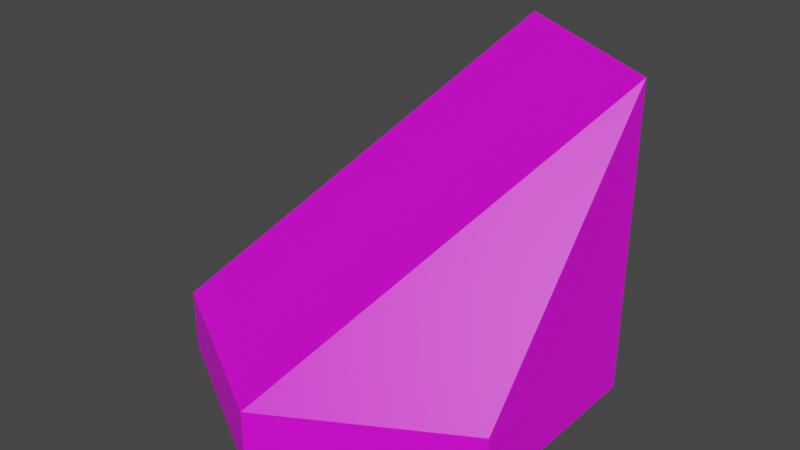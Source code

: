 # Source: 1tile.blend  (saved by Blender 4.0.36; exported with 4.5.12 LTS)
import bpy
from mathutils import Matrix  # noqa: F401  (used for matrix-valued properties, if any)

bpy.ops.wm.read_factory_settings(use_empty=True)
scene = bpy.context.scene
scene.name = 'Scene'

# ---- collections
col_collection = bpy.data.collections.new('Collection'); scene.collection.children.link(col_collection)

# ---- images (referenced by path relative to the original .blend; pixels are not part of the script)
import os
ASSET_DIR = os.environ.get("B2B_ASSET_DIR", "")  # directory of the original .blend (textures are referenced by path, not embedded)
HERE = os.path.dirname(os.path.abspath(__file__))  # packed textures are extracted next to this script under _unpacked/

def load_image(name, relpath, width, height, colorspace="sRGB"):
    """Load a texture the original file referenced (path relative to the .blend, or extracted next to this script)."""
    p = next((c for c in (os.path.join(HERE, relpath), os.path.join(ASSET_DIR, relpath)) if relpath and os.path.exists(c)), "")
    if p:
        img = bpy.data.images.load(p, check_existing=True)
        img.name = name
    else:  # same state as the original file: an image datablock whose file is absent (Cycles renders it pink)
        img = bpy.data.images.new(name, width, height)
        img.source = "FILE"
        img.filepath = "//" + (relpath or name)
    img.colorspace_settings.name = colorspace
    return img
img_base_palette_png = load_image('base_palette.png', 'base_palette.png', 1024, 1024, 'sRGB')

# ---- materials (node trees are filled in below, after node groups)
mat_basepalette = bpy.data.materials.new('BasePalette')
mat_basepalette.alpha_threshold = 0.0
mat_basepalette.use_transparent_shadow = False
mat_basepalette.roughness = 0.5
mat_basepalette.line_color = (0.0, 0.0, 0.0, 1.0)
mat_outline = bpy.data.materials.new('Outline')
mat_outline.use_transparent_shadow = False

# ---- material node trees
mat_basepalette.use_nodes = True; mat_basepalette.node_tree.nodes.clear()
_N = mat_basepalette.node_tree.nodes; _L = mat_basepalette.node_tree.links
n0 = _N.new('ShaderNodeOutputMaterial'); n0.name = 'Material Output'; n0.location = (300, 300)
n1 = _N.new('ShaderNodeBsdfPrincipled'); n1.name = 'Principled BSDF'; n1.location = (10, 300)
n1.distribution = 'GGX'
n1.subsurface_method = 'RANDOM_WALK_SKIN'
n1.inputs[3].default_value = 1.45
n1.inputs[27].default_value = (0.0, 0.0, 0.0, 1.0)
n1.inputs[28].default_value = 1.0
n2 = _N.new('ShaderNodeTexImage'); n2.name = 'Image Texture'; n2.location = (-464, 137)
n2.image = img_base_palette_png
_L.new(n1.outputs[0], n0.inputs[0])
_L.new(n2.outputs[0], n1.inputs[0])
n0.is_active_output = True
mat_outline.use_nodes = True; mat_outline.node_tree.nodes.clear()
_N = mat_outline.node_tree.nodes; _L = mat_outline.node_tree.links
n0 = _N.new('ShaderNodeBsdfPrincipled'); n0.name = 'Principled BSDF'; n0.location = (10, 300)
n0.inputs[3].default_value = 1.45
n1 = _N.new('ShaderNodeOutputMaterial'); n1.name = 'Material Output'; n1.location = (300, 300)
n2 = _N.new('ShaderNodeTexImage'); n2.name = 'Image Texture'; n2.location = (-306, 177)
n2.image = img_base_palette_png
_L.new(n0.outputs[0], n1.inputs[0])
_L.new(n2.outputs[0], n0.inputs[0])
n1.is_active_output = True

# ---- world
world_world = bpy.data.worlds.new('World'); scene.world = world_world
world_world.use_nodes = True; world_world.node_tree.nodes.clear()
_N = world_world.node_tree.nodes; _L = world_world.node_tree.links
n0 = _N.new('ShaderNodeOutputWorld'); n0.name = 'World Output'; n0.location = (300, 300)
n1 = _N.new('ShaderNodeBackground'); n1.name = 'Background'; n1.location = (10, 300)
n1.inputs[0].default_value = (0.05088, 0.05088, 0.05088, 1.0)
_L.new(n1.outputs[0], n0.inputs[0])
n0.is_active_output = True
world_world.color = (0.05088, 0.05088, 0.05088)
world_world.use_sun_shadow = False
world_world.sun_shadow_jitter_overblur = 0.0

# ---- meshes
me_cylinder = bpy.data.meshes.new('Cylinder')
me_cylinder.from_pydata([(-5.262e-09, 1.0, -3.725e-08), (-5.262e-09, 0.9194, 0.3), (0.866, 0.5, -3.725e-08), (0.7962, 0.4597, 0.3), (0.866, -0.5, -3.725e-08), (0.7962, -0.4597, 0.3), (-5.262e-09, -1.0, -3.725e-08), (-5.262e-09, -0.9194, 0.3), (-0.866, -0.5, -3.725e-08), (-0.7962, -0.4597, 0.3), (-0.866, 0.5, -3.725e-08), (-0.7962, 0.4597, 0.3), (0.866, 0.5, 0.3), (-5.262e-09, 1.0, 0.3), (0.866, -0.5, 0.3), (-5.262e-09, -1.0, 0.3), (-0.866, -0.5, 0.3), (-0.866, 0.5, 0.3)], [], [(0, 13, 12, 2), (2, 12, 14, 4), (4, 14, 15, 6), (6, 15, 16, 8), (3, 1, 11, 9, 7, 5), (8, 16, 17, 10), (10, 17, 13, 0), (0, 2, 4, 6, 8, 10), (1, 3, 12, 13), (3, 5, 14, 12), (5, 7, 15, 14), (7, 9, 16, 15), (9, 11, 17, 16), (11, 1, 13, 17)])
me_cylinder.polygons.foreach_set('material_index', [0, 0, 0, 0, 0, 0, 0, 0, 1, 1, 1, 1, 1, 1])
_uv = me_cylinder.uv_layers.new(name='UVMap')
_uv.uv.foreach_set('vector', [0.2875, 0.835, 0.2875, 0.835, 0.2875, 0.835, 0.2875, 0.835, 0.2875, 0.835, 0.2875, 0.835, 0.2875, 0.835, 0.2875, 0.835, 0.2875, 0.835, 0.2875, 0.835, 0.2875, 0.835, 0.2875, 0.835, 0.2875, 0.835, 0.2875, 0.835, 0.2875, 0.835, 0.2875, 0.835, 0.2875, 0.835, 0.2875, 0.835, 0.2875, 0.835, 0.2875, 0.835, 0.2875, 0.835, 0.2875, 0.835, 0.2875, 0.835, 0.2875, 0.835, 0.2875, 0.835, 0.2875, 0.835, 0.2875, 0.835, 0.2875, 0.835, 0.2875, 0.835, 0.2875, 0.835, 0.2875, 0.835, 0.2875, 0.835, 0.2875, 0.835, 0.2875, 0.835, 0.2875, 0.835, 0.2875, 0.835, 0.4906, 0.946, 0.4906, 0.946, 0.4906, 0.946, 0.4906, 0.946, 0.4906, 0.946, 0.4906, 0.946, 0.4906, 0.946, 0.4906, 0.946, 0.4906, 0.946, 0.4906, 0.946, 0.4906, 0.946, 0.4906, 0.946, 0.4906, 0.946, 0.4906, 0.946, 0.4906, 0.946, 0.4906, 0.946, 0.4906, 0.946, 0.4906, 0.946, 0.4906, 0.946, 0.4906, 0.946, 0.4906, 0.946, 0.4906, 0.946, 0.4906, 0.946, 0.4906, 0.946])
me_cylinder.materials.append(mat_basepalette)
me_cylinder.materials.append(mat_outline)
me_cylinder.update()
me_cylinder_008 = bpy.data.meshes.new('Cylinder.008')
me_cylinder_008.from_pydata([(0.0, 1.0, -2.235e-08), (0.866, 0.5, -2.235e-08), (0.866, -0.5, -2.235e-08), (-5.588e-09, -1.0, -2.235e-08), (-0.866, -0.5, -2.235e-08), (-0.866, 0.5, -2.98e-08), (0.866, 0.5, 0.3), (0.0, 1.0, 0.3), (-5.588e-09, -1.0, 0.3), (-0.866, -0.5, 0.3), (0.866, 0.5, 1.5), (-3.725e-09, 1.0, 1.5), (0.866, -0.5, 0.3), (-0.866, 0.5, 0.3), (0.866, 0.5, 0.37), (-0.8155, -0.4125, 0.37), (-2.174e-10, 1.0, 0.37), (0.05055, -0.9125, 0.37), (0.866, -0.4416, 0.37), (-0.8155, 0.5292, 0.37)], [], [(0, 7, 6, 1), (1, 6, 12, 2), (2, 12, 8, 3), (3, 8, 9, 4), (4, 9, 13, 5), (5, 13, 7, 0), (0, 1, 2, 3, 4, 5), (19, 15, 11), (15, 17, 10, 11), (18, 14, 10), (14, 16, 11, 10), (17, 18, 10), (16, 19, 11), (7, 13, 19, 16), (8, 12, 18, 17), (6, 7, 16, 14), (12, 6, 14, 18), (9, 8, 17, 15), (13, 9, 15, 19)])
me_cylinder_008.polygons.foreach_set('material_index', [0, 0, 0, 0, 0, 0, 0, 0, 0, 0, 0, 0, 0, 1, 1, 1, 1, 1, 1])
_uv = me_cylinder_008.uv_layers.new(name='UVMap')
_uv.uv.foreach_set('vector', [0.2875, 0.835, 0.2875, 0.835, 0.2875, 0.835, 0.2875, 0.835, 0.2875, 0.835, 0.2875, 0.835, 0.2875, 0.835, 0.2875, 0.835, 0.2875, 0.835, 0.2875, 0.835, 0.2875, 0.835, 0.2875, 0.835, 0.2875, 0.835, 0.2875, 0.835, 0.2875, 0.835, 0.2875, 0.835, 0.2875, 0.835, 0.2875, 0.835, 0.2875, 0.835, 0.2875, 0.835, 0.2875, 0.835, 0.2875, 0.835, 0.2875, 0.835, 0.2875, 0.835, 0.2875, 0.835, 0.2875, 0.835, 0.2875, 0.835, 0.2875, 0.835, 0.2875, 0.835, 0.2875, 0.835, 0.2875, 0.835, 0.2875, 0.835, 0.2875, 0.835, 0.2875, 0.835, 0.2875, 0.835, 0.2875, 0.835, 0.2875, 0.835, 0.2875, 0.835, 0.2875, 0.835, 0.2875, 0.835, 0.2875, 0.835, 0.2875, 0.835, 0.2875, 0.835, 0.2875, 0.835, 0.2875, 0.835, 0.2875, 0.835, 0.2875, 0.835, 0.2875, 0.835, 0.2875, 0.835, 0.2875, 0.835, 0.2875, 0.835, 0.2875, 0.835, 0.2875, 0.835, 0.2875, 0.835, 0.2875, 0.835, 0.2875, 0.835, 0.2875, 0.835, 0.2875, 0.835, 0.2875, 0.835, 0.2875, 0.835, 0.2875, 0.835, 0.2875, 0.835, 0.2875, 0.835, 0.2875, 0.835, 0.2875, 0.835, 0.2875, 0.835, 0.2875, 0.835, 0.2875, 0.835, 0.2875, 0.835, 0.2875, 0.835, 0.2875, 0.835, 0.2875, 0.835, 0.2875, 0.835, 0.2875, 0.835])
me_cylinder_008.materials.append(mat_basepalette)
me_cylinder_008.materials.append(mat_outline)
me_cylinder_008.update()
me_cylinder_002 = bpy.data.meshes.new('Cylinder.002')
me_cylinder_002.from_pydata([(-5.262e-09, 1.0, -3.725e-08), (-5.262e-09, 0.9194, 0.9), (0.866, 0.5, -3.725e-08), (0.7962, 0.4597, 0.9), (0.866, -0.5, -3.725e-08), (0.7962, -0.4597, 0.9), (-5.262e-09, -1.0, -3.725e-08), (-5.262e-09, -0.9194, 0.9), (-0.866, -0.5, -3.725e-08), (-0.7962, -0.4597, 0.9), (-0.866, 0.5, -3.725e-08), (-0.7962, 0.4597, 0.9), (0.866, 0.5, 0.9), (-5.262e-09, 1.0, 0.9), (0.866, -0.5, 0.9), (-5.262e-09, -1.0, 0.9), (-0.866, -0.5, 0.9), (-0.866, 0.5, 0.9)], [], [(0, 13, 12, 2), (2, 12, 14, 4), (4, 14, 15, 6), (6, 15, 16, 8), (3, 1, 11, 9, 7, 5), (8, 16, 17, 10), (10, 17, 13, 0), (0, 2, 4, 6, 8, 10), (1, 3, 12, 13), (3, 5, 14, 12), (5, 7, 15, 14), (7, 9, 16, 15), (9, 11, 17, 16), (11, 1, 13, 17)])
me_cylinder_002.polygons.foreach_set('material_index', [0, 0, 0, 0, 0, 0, 0, 0, 1, 1, 1, 1, 1, 1])
_uv = me_cylinder_002.uv_layers.new(name='UVMap')
_uv.uv.foreach_set('vector', [0.2875, 0.835, 0.2875, 0.835, 0.2875, 0.835, 0.2875, 0.835, 0.2875, 0.835, 0.2875, 0.835, 0.2875, 0.835, 0.2875, 0.835, 0.2875, 0.835, 0.2875, 0.835, 0.2875, 0.835, 0.2875, 0.835, 0.2875, 0.835, 0.2875, 0.835, 0.2875, 0.835, 0.2875, 0.835, 0.2875, 0.835, 0.2875, 0.835, 0.2875, 0.835, 0.2875, 0.835, 0.2875, 0.835, 0.2875, 0.835, 0.2875, 0.835, 0.2875, 0.835, 0.2875, 0.835, 0.2875, 0.835, 0.2875, 0.835, 0.2875, 0.835, 0.2875, 0.835, 0.2875, 0.835, 0.2875, 0.835, 0.2875, 0.835, 0.2875, 0.835, 0.2875, 0.835, 0.2875, 0.835, 0.2875, 0.835, 0.4596, 0.9537, 0.4596, 0.9537, 0.4596, 0.9537, 0.4596, 0.9537, 0.4596, 0.9537, 0.4596, 0.9537, 0.4596, 0.9537, 0.4596, 0.9537, 0.4596, 0.9537, 0.4596, 0.9537, 0.4596, 0.9537, 0.4596, 0.9537, 0.4596, 0.9537, 0.4596, 0.9537, 0.4596, 0.9537, 0.4596, 0.9537, 0.4596, 0.9537, 0.4596, 0.9537, 0.4596, 0.9537, 0.4596, 0.9537, 0.4596, 0.9537, 0.4596, 0.9537, 0.4596, 0.9537, 0.4596, 0.9537])
me_cylinder_002.materials.append(mat_basepalette)
me_cylinder_002.materials.append(mat_outline)
me_cylinder_002.update()

# ---- objects
ob_palmtile = bpy.data.objects.new('PalmTile', me_cylinder)
ob_palmstairtile = bpy.data.objects.new('PalmStairTile', me_cylinder_008)
ob_palmhalftile = bpy.data.objects.new('PalmHalfTile', me_cylinder_002)

# ---- transforms, parenting, visibility, modifiers, constraints
ob_palmtile.location = (0.0, 0.0, 0.0)
ob_palmtile.hide_render = True
ob_palmstairtile.location = (0.0, 0.0, 0.0)
ob_palmhalftile.location = (0.0, 0.0, 0.0)
ob_palmhalftile.hide_render = True

# ---- collection membership
col_collection.objects.link(ob_palmtile)
col_collection.objects.link(ob_palmstairtile)
col_collection.objects.link(ob_palmhalftile)

# ---- scene / render settings (as saved in the file)
scene.frame_start = 1; scene.frame_end = 250; scene.frame_set(19)
scene.render.engine = 'BLENDER_EEVEE_NEXT'
scene.cycles.sampling_pattern = 'TABULATED_SOBOL'
scene.view_settings.view_transform = 'Filmic'
bpy.context.view_layer.update()

# ---- added for rendering (the .blend has no active camera and no usable light): camera, sun
cam_auto = bpy.data.cameras.new('AutoCamera')
cam_auto.lens = 50.0
cam_auto.sensor_width = 36.0
cam_auto.clip_end = 1000.0
ob_auto_camera = bpy.data.objects.new('AutoCamera', cam_auto)
scene.collection.objects.link(ob_auto_camera)
ob_auto_camera.location = (2.81396, -3.37675, 3.00117)
ob_auto_camera.rotation_euler = (1.09748, -7.21219e-08, 0.694738)
scene.camera = ob_auto_camera
light_auto_sun = bpy.data.lights.new('AutoSun', 'SUN')
light_auto_sun.energy = 3.0
light_auto_sun.angle = 0.0523599
ob_auto_sun = bpy.data.objects.new('AutoSun', light_auto_sun)
scene.collection.objects.link(ob_auto_sun)
ob_auto_sun.rotation_euler = (0.872665, 0.174533, 0.523599)
bpy.context.view_layer.update()
